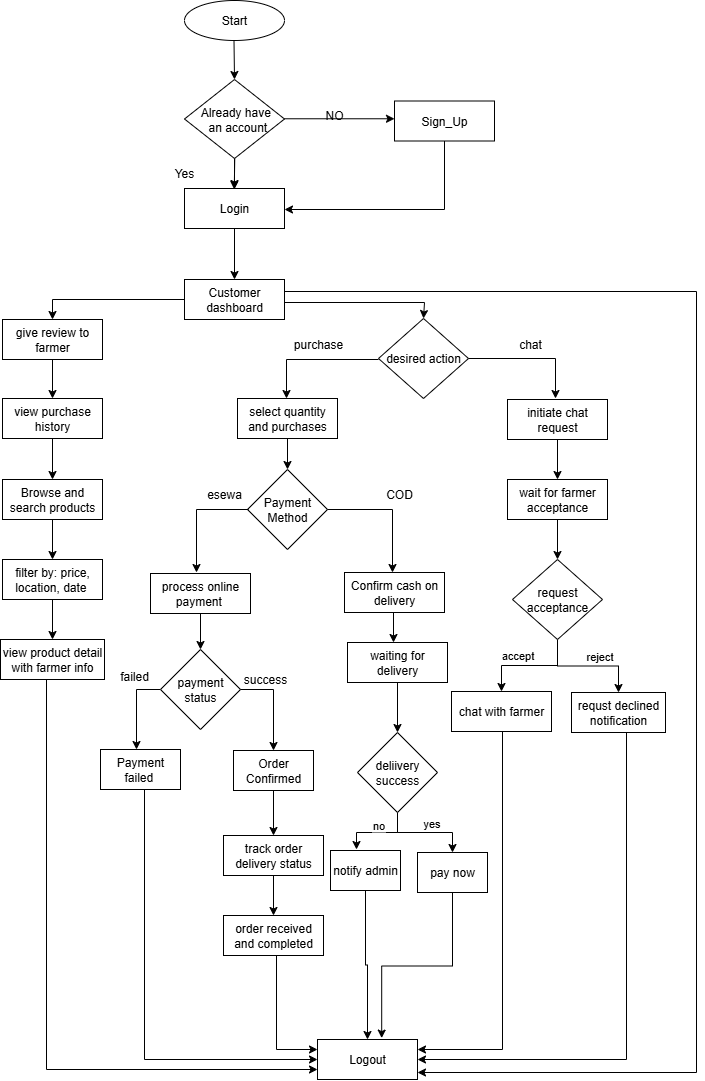

The diagram above was exported from draw.io. Its source (the exported page's mxGraphModel, read from the mxfile embedded in the PNG):
<mxGraphModel dx="1042" dy="562" grid="1" gridSize="10" guides="1" tooltips="1" connect="1" arrows="1" fold="1" page="1" pageScale="1" pageWidth="827" pageHeight="1169" math="0" shadow="0">
  <root>
    <mxCell id="0" />
    <mxCell id="1" parent="0" />
    <mxCell id="tFrWFWO9mF2cNyt5xqm4-1" value="Start" style="ellipse;whiteSpace=wrap;html=1;align=center;" vertex="1" parent="1">
      <mxGeometry x="268" y="41" width="100" height="40" as="geometry" />
    </mxCell>
    <mxCell id="tFrWFWO9mF2cNyt5xqm4-2" value="" style="endArrow=classic;html=1;rounded=0;" edge="1" parent="1">
      <mxGeometry width="50" height="50" relative="1" as="geometry">
        <mxPoint x="317.5" y="81" as="sourcePoint" />
        <mxPoint x="318" y="120" as="targetPoint" />
      </mxGeometry>
    </mxCell>
    <mxCell id="tFrWFWO9mF2cNyt5xqm4-3" value="" style="edgeStyle=orthogonalEdgeStyle;rounded=0;orthogonalLoop=1;jettySize=auto;html=1;" edge="1" parent="1" source="tFrWFWO9mF2cNyt5xqm4-4" target="tFrWFWO9mF2cNyt5xqm4-6">
      <mxGeometry relative="1" as="geometry" />
    </mxCell>
    <mxCell id="tFrWFWO9mF2cNyt5xqm4-4" value="&amp;nbsp;&lt;div&gt;&amp;nbsp; Already have&amp;nbsp;&lt;div&gt;&amp;nbsp; an account&lt;div&gt;&lt;br&gt;&lt;/div&gt;&lt;/div&gt;&lt;/div&gt;" style="shape=rhombus;perimeter=rhombusPerimeter;whiteSpace=wrap;html=1;align=center;" vertex="1" parent="1">
      <mxGeometry x="268" y="120" width="100" height="79" as="geometry" />
    </mxCell>
    <mxCell id="tFrWFWO9mF2cNyt5xqm4-5" value="Sign_Up" style="whiteSpace=wrap;html=1;align=center;" vertex="1" parent="1">
      <mxGeometry x="478" y="141.5" width="100" height="40" as="geometry" />
    </mxCell>
    <mxCell id="tFrWFWO9mF2cNyt5xqm4-6" value="Login" style="whiteSpace=wrap;html=1;align=center;" vertex="1" parent="1">
      <mxGeometry x="268" y="229" width="100" height="40" as="geometry" />
    </mxCell>
    <mxCell id="tFrWFWO9mF2cNyt5xqm4-7" value="" style="edgeStyle=orthogonalEdgeStyle;rounded=0;orthogonalLoop=1;jettySize=auto;html=1;" edge="1" parent="1" source="tFrWFWO9mF2cNyt5xqm4-9" target="tFrWFWO9mF2cNyt5xqm4-38">
      <mxGeometry relative="1" as="geometry">
        <Array as="points">
          <mxPoint x="136" y="340" />
        </Array>
      </mxGeometry>
    </mxCell>
    <mxCell id="tFrWFWO9mF2cNyt5xqm4-8" value="" style="edgeStyle=orthogonalEdgeStyle;rounded=0;orthogonalLoop=1;jettySize=auto;html=1;entryX=0.5;entryY=0;entryDx=0;entryDy=0;" edge="1" parent="1" target="tFrWFWO9mF2cNyt5xqm4-21">
      <mxGeometry relative="1" as="geometry">
        <Array as="points">
          <mxPoint x="508" y="343" />
        </Array>
        <mxPoint x="368" y="343" as="sourcePoint" />
        <mxPoint x="508" y="362.8888888888889" as="targetPoint" />
      </mxGeometry>
    </mxCell>
    <mxCell id="tFrWFWO9mF2cNyt5xqm4-64" style="edgeStyle=orthogonalEdgeStyle;rounded=0;orthogonalLoop=1;jettySize=auto;html=1;entryX=1;entryY=0.5;entryDx=0;entryDy=0;" edge="1" parent="1">
      <mxGeometry relative="1" as="geometry">
        <mxPoint x="368" y="343" as="sourcePoint" />
        <mxPoint x="501" y="1113" as="targetPoint" />
        <Array as="points">
          <mxPoint x="368" y="332" />
          <mxPoint x="780" y="332" />
          <mxPoint x="780" y="1113" />
        </Array>
      </mxGeometry>
    </mxCell>
    <mxCell id="tFrWFWO9mF2cNyt5xqm4-9" value="Customer dashboard" style="whiteSpace=wrap;html=1;align=center;" vertex="1" parent="1">
      <mxGeometry x="268" y="320" width="100" height="40" as="geometry" />
    </mxCell>
    <mxCell id="tFrWFWO9mF2cNyt5xqm4-10" value="" style="edgeStyle=orthogonalEdgeStyle;rounded=0;orthogonalLoop=1;jettySize=auto;html=1;" edge="1" parent="1" source="tFrWFWO9mF2cNyt5xqm4-11" target="tFrWFWO9mF2cNyt5xqm4-18">
      <mxGeometry relative="1" as="geometry" />
    </mxCell>
    <mxCell id="tFrWFWO9mF2cNyt5xqm4-11" value="Browse and search products" style="whiteSpace=wrap;html=1;align=center;" vertex="1" parent="1">
      <mxGeometry x="86" y="520" width="100" height="40" as="geometry" />
    </mxCell>
    <mxCell id="tFrWFWO9mF2cNyt5xqm4-12" value="" style="endArrow=classic;html=1;rounded=0;entryX=0;entryY=0.5;entryDx=0;entryDy=0;" edge="1" parent="1">
      <mxGeometry width="50" height="50" relative="1" as="geometry">
        <mxPoint x="368" y="159.27" as="sourcePoint" />
        <mxPoint x="478" y="159.27" as="targetPoint" />
      </mxGeometry>
    </mxCell>
    <mxCell id="tFrWFWO9mF2cNyt5xqm4-13" value="" style="endArrow=classic;html=1;rounded=0;" edge="1" parent="1">
      <mxGeometry width="50" height="50" relative="1" as="geometry">
        <mxPoint x="318.25" y="199" as="sourcePoint" />
        <mxPoint x="317.75" y="230" as="targetPoint" />
      </mxGeometry>
    </mxCell>
    <mxCell id="tFrWFWO9mF2cNyt5xqm4-14" value="" style="endArrow=classic;html=1;rounded=0;exitX=0.5;exitY=1;exitDx=0;exitDy=0;" edge="1" parent="1" source="tFrWFWO9mF2cNyt5xqm4-6">
      <mxGeometry width="50" height="50" relative="1" as="geometry">
        <mxPoint x="308" y="381" as="sourcePoint" />
        <mxPoint x="318" y="320" as="targetPoint" />
      </mxGeometry>
    </mxCell>
    <mxCell id="tFrWFWO9mF2cNyt5xqm4-15" value="NO" style="text;html=1;align=center;verticalAlign=middle;whiteSpace=wrap;rounded=0;" vertex="1" parent="1">
      <mxGeometry x="388" y="141" width="60" height="30" as="geometry" />
    </mxCell>
    <mxCell id="tFrWFWO9mF2cNyt5xqm4-16" value="Yes" style="text;html=1;align=center;verticalAlign=middle;whiteSpace=wrap;rounded=0;" vertex="1" parent="1">
      <mxGeometry x="238" y="199" width="60" height="30" as="geometry" />
    </mxCell>
    <mxCell id="tFrWFWO9mF2cNyt5xqm4-17" value="" style="edgeStyle=orthogonalEdgeStyle;rounded=0;orthogonalLoop=1;jettySize=auto;html=1;" edge="1" parent="1" source="tFrWFWO9mF2cNyt5xqm4-18" target="tFrWFWO9mF2cNyt5xqm4-19">
      <mxGeometry relative="1" as="geometry" />
    </mxCell>
    <mxCell id="tFrWFWO9mF2cNyt5xqm4-18" value="filter by: price, location, date&amp;nbsp;" style="whiteSpace=wrap;html=1;align=center;" vertex="1" parent="1">
      <mxGeometry x="86" y="600" width="100" height="40" as="geometry" />
    </mxCell>
    <mxCell id="tFrWFWO9mF2cNyt5xqm4-70" style="edgeStyle=orthogonalEdgeStyle;rounded=0;orthogonalLoop=1;jettySize=auto;html=1;entryX=0;entryY=0.75;entryDx=0;entryDy=0;" edge="1" parent="1" source="tFrWFWO9mF2cNyt5xqm4-19" target="tFrWFWO9mF2cNyt5xqm4-60">
      <mxGeometry relative="1" as="geometry">
        <Array as="points">
          <mxPoint x="130" y="1110" />
        </Array>
      </mxGeometry>
    </mxCell>
    <mxCell id="tFrWFWO9mF2cNyt5xqm4-19" value="view product detail with farmer info" style="whiteSpace=wrap;html=1;align=center;" vertex="1" parent="1">
      <mxGeometry x="84" y="680" width="104" height="40" as="geometry" />
    </mxCell>
    <mxCell id="tFrWFWO9mF2cNyt5xqm4-20" value="" style="edgeStyle=orthogonalEdgeStyle;rounded=0;orthogonalLoop=1;jettySize=auto;html=1;" edge="1" parent="1" target="tFrWFWO9mF2cNyt5xqm4-23">
      <mxGeometry relative="1" as="geometry">
        <mxPoint x="462" y="400" as="sourcePoint" />
        <Array as="points">
          <mxPoint x="370" y="400" />
        </Array>
      </mxGeometry>
    </mxCell>
    <mxCell id="tFrWFWO9mF2cNyt5xqm4-21" value="desired action" style="rhombus;whiteSpace=wrap;html=1;" vertex="1" parent="1">
      <mxGeometry x="462" y="359" width="90" height="80" as="geometry" />
    </mxCell>
    <mxCell id="tFrWFWO9mF2cNyt5xqm4-22" value="" style="edgeStyle=orthogonalEdgeStyle;rounded=0;orthogonalLoop=1;jettySize=auto;html=1;" edge="1" parent="1" source="tFrWFWO9mF2cNyt5xqm4-23" target="tFrWFWO9mF2cNyt5xqm4-27">
      <mxGeometry relative="1" as="geometry" />
    </mxCell>
    <mxCell id="tFrWFWO9mF2cNyt5xqm4-23" value="select quantity and purchases" style="whiteSpace=wrap;html=1;align=center;" vertex="1" parent="1">
      <mxGeometry x="321" y="439" width="100" height="40" as="geometry" />
    </mxCell>
    <mxCell id="tFrWFWO9mF2cNyt5xqm4-24" value="" style="edgeStyle=orthogonalEdgeStyle;rounded=0;orthogonalLoop=1;jettySize=auto;html=1;" edge="1" parent="1" source="tFrWFWO9mF2cNyt5xqm4-25" target="tFrWFWO9mF2cNyt5xqm4-43">
      <mxGeometry relative="1" as="geometry" />
    </mxCell>
    <mxCell id="tFrWFWO9mF2cNyt5xqm4-25" value="initiate chat request" style="whiteSpace=wrap;html=1;align=center;" vertex="1" parent="1">
      <mxGeometry x="591" y="440" width="100" height="40" as="geometry" />
    </mxCell>
    <mxCell id="tFrWFWO9mF2cNyt5xqm4-26" style="edgeStyle=orthogonalEdgeStyle;rounded=0;orthogonalLoop=1;jettySize=auto;html=1;" edge="1" parent="1">
      <mxGeometry relative="1" as="geometry">
        <Array as="points">
          <mxPoint x="476" y="550" />
        </Array>
        <mxPoint x="409" y="550" as="sourcePoint" />
        <mxPoint x="476" y="613" as="targetPoint" />
      </mxGeometry>
    </mxCell>
    <mxCell id="tFrWFWO9mF2cNyt5xqm4-27" value="Payment Method" style="rhombus;whiteSpace=wrap;html=1;" vertex="1" parent="1">
      <mxGeometry x="331" y="510" width="80" height="80" as="geometry" />
    </mxCell>
    <mxCell id="tFrWFWO9mF2cNyt5xqm4-28" value="" style="edgeStyle=orthogonalEdgeStyle;rounded=0;orthogonalLoop=1;jettySize=auto;html=1;" edge="1" parent="1" source="tFrWFWO9mF2cNyt5xqm4-29" target="tFrWFWO9mF2cNyt5xqm4-33">
      <mxGeometry relative="1" as="geometry" />
    </mxCell>
    <mxCell id="tFrWFWO9mF2cNyt5xqm4-29" value="process online payment&amp;nbsp;" style="whiteSpace=wrap;html=1;align=center;" vertex="1" parent="1">
      <mxGeometry x="234" y="614" width="100" height="40" as="geometry" />
    </mxCell>
    <mxCell id="tFrWFWO9mF2cNyt5xqm4-73" value="" style="edgeStyle=orthogonalEdgeStyle;rounded=0;orthogonalLoop=1;jettySize=auto;html=1;" edge="1" parent="1">
      <mxGeometry relative="1" as="geometry">
        <mxPoint x="477" y="653" as="sourcePoint" />
        <mxPoint x="477" y="683" as="targetPoint" />
      </mxGeometry>
    </mxCell>
    <mxCell id="tFrWFWO9mF2cNyt5xqm4-30" value="Confirm cash on delivery" style="whiteSpace=wrap;html=1;align=center;" vertex="1" parent="1">
      <mxGeometry x="428" y="613" width="100" height="40" as="geometry" />
    </mxCell>
    <mxCell id="tFrWFWO9mF2cNyt5xqm4-31" style="edgeStyle=orthogonalEdgeStyle;rounded=0;orthogonalLoop=1;jettySize=auto;html=1;entryX=0.5;entryY=0;entryDx=0;entryDy=0;" edge="1" parent="1" target="tFrWFWO9mF2cNyt5xqm4-36">
      <mxGeometry relative="1" as="geometry">
        <mxPoint x="310" y="730" as="sourcePoint" />
        <mxPoint x="368" y="791" as="targetPoint" />
      </mxGeometry>
    </mxCell>
    <mxCell id="tFrWFWO9mF2cNyt5xqm4-76" style="edgeStyle=orthogonalEdgeStyle;rounded=0;orthogonalLoop=1;jettySize=auto;html=1;" edge="1" parent="1" source="tFrWFWO9mF2cNyt5xqm4-33">
      <mxGeometry relative="1" as="geometry">
        <mxPoint x="220" y="790" as="targetPoint" />
      </mxGeometry>
    </mxCell>
    <mxCell id="tFrWFWO9mF2cNyt5xqm4-33" value="payment status" style="rhombus;whiteSpace=wrap;html=1;" vertex="1" parent="1">
      <mxGeometry x="244" y="690" width="80" height="80" as="geometry" />
    </mxCell>
    <mxCell id="tFrWFWO9mF2cNyt5xqm4-69" style="edgeStyle=orthogonalEdgeStyle;rounded=0;orthogonalLoop=1;jettySize=auto;html=1;entryX=0;entryY=0.5;entryDx=0;entryDy=0;" edge="1" parent="1" source="tFrWFWO9mF2cNyt5xqm4-34" target="tFrWFWO9mF2cNyt5xqm4-60">
      <mxGeometry relative="1" as="geometry">
        <Array as="points">
          <mxPoint x="228" y="1100" />
        </Array>
      </mxGeometry>
    </mxCell>
    <mxCell id="tFrWFWO9mF2cNyt5xqm4-34" value="Payment failed&amp;nbsp;" style="whiteSpace=wrap;html=1;align=center;" vertex="1" parent="1">
      <mxGeometry x="184" y="790" width="80" height="40" as="geometry" />
    </mxCell>
    <mxCell id="tFrWFWO9mF2cNyt5xqm4-78" value="" style="edgeStyle=orthogonalEdgeStyle;rounded=0;orthogonalLoop=1;jettySize=auto;html=1;" edge="1" parent="1" source="tFrWFWO9mF2cNyt5xqm4-36" target="tFrWFWO9mF2cNyt5xqm4-40">
      <mxGeometry relative="1" as="geometry" />
    </mxCell>
    <mxCell id="tFrWFWO9mF2cNyt5xqm4-36" value="Order Confirmed" style="whiteSpace=wrap;html=1;align=center;" vertex="1" parent="1">
      <mxGeometry x="317" y="791" width="80" height="40" as="geometry" />
    </mxCell>
    <mxCell id="tFrWFWO9mF2cNyt5xqm4-37" value="" style="edgeStyle=orthogonalEdgeStyle;rounded=0;orthogonalLoop=1;jettySize=auto;html=1;" edge="1" parent="1" source="tFrWFWO9mF2cNyt5xqm4-38" target="tFrWFWO9mF2cNyt5xqm4-51">
      <mxGeometry relative="1" as="geometry" />
    </mxCell>
    <mxCell id="tFrWFWO9mF2cNyt5xqm4-38" value="give review to farmer" style="whiteSpace=wrap;html=1;align=center;" vertex="1" parent="1">
      <mxGeometry x="86" y="360" width="100" height="40" as="geometry" />
    </mxCell>
    <mxCell id="tFrWFWO9mF2cNyt5xqm4-79" value="" style="edgeStyle=orthogonalEdgeStyle;rounded=0;orthogonalLoop=1;jettySize=auto;html=1;" edge="1" parent="1" source="tFrWFWO9mF2cNyt5xqm4-40" target="tFrWFWO9mF2cNyt5xqm4-41">
      <mxGeometry relative="1" as="geometry" />
    </mxCell>
    <mxCell id="tFrWFWO9mF2cNyt5xqm4-40" value="track order delivery status" style="whiteSpace=wrap;html=1;align=center;" vertex="1" parent="1">
      <mxGeometry x="307" y="876" width="100" height="40" as="geometry" />
    </mxCell>
    <mxCell id="tFrWFWO9mF2cNyt5xqm4-68" style="edgeStyle=orthogonalEdgeStyle;rounded=0;orthogonalLoop=1;jettySize=auto;html=1;entryX=0;entryY=0.25;entryDx=0;entryDy=0;" edge="1" parent="1" target="tFrWFWO9mF2cNyt5xqm4-60">
      <mxGeometry relative="1" as="geometry">
        <mxPoint x="368" y="996" as="sourcePoint" />
        <mxPoint x="388" y="1090" as="targetPoint" />
        <Array as="points">
          <mxPoint x="360" y="996" />
          <mxPoint x="360" y="1090" />
        </Array>
      </mxGeometry>
    </mxCell>
    <mxCell id="tFrWFWO9mF2cNyt5xqm4-41" value="order received and completed" style="whiteSpace=wrap;html=1;align=center;" vertex="1" parent="1">
      <mxGeometry x="307" y="956" width="100" height="40" as="geometry" />
    </mxCell>
    <mxCell id="tFrWFWO9mF2cNyt5xqm4-42" value="" style="edgeStyle=orthogonalEdgeStyle;rounded=0;orthogonalLoop=1;jettySize=auto;html=1;" edge="1" parent="1" source="tFrWFWO9mF2cNyt5xqm4-43" target="tFrWFWO9mF2cNyt5xqm4-46">
      <mxGeometry relative="1" as="geometry" />
    </mxCell>
    <mxCell id="tFrWFWO9mF2cNyt5xqm4-43" value="wait for farmer acceptance" style="whiteSpace=wrap;html=1;align=center;" vertex="1" parent="1">
      <mxGeometry x="591" y="520" width="100" height="40" as="geometry" />
    </mxCell>
    <mxCell id="tFrWFWO9mF2cNyt5xqm4-44" style="edgeStyle=orthogonalEdgeStyle;rounded=0;orthogonalLoop=1;jettySize=auto;html=1;entryX=0.5;entryY=0;entryDx=0;entryDy=0;" edge="1" parent="1" source="tFrWFWO9mF2cNyt5xqm4-46" target="tFrWFWO9mF2cNyt5xqm4-47">
      <mxGeometry relative="1" as="geometry" />
    </mxCell>
    <mxCell id="tFrWFWO9mF2cNyt5xqm4-62" value="reject" style="edgeLabel;html=1;align=center;verticalAlign=middle;resizable=0;points=[];" vertex="1" connectable="0" parent="tFrWFWO9mF2cNyt5xqm4-44">
      <mxGeometry x="0.1857" y="4" relative="1" as="geometry">
        <mxPoint y="-6" as="offset" />
      </mxGeometry>
    </mxCell>
    <mxCell id="tFrWFWO9mF2cNyt5xqm4-45" style="edgeStyle=orthogonalEdgeStyle;rounded=0;orthogonalLoop=1;jettySize=auto;html=1;" edge="1" parent="1" source="tFrWFWO9mF2cNyt5xqm4-46" target="tFrWFWO9mF2cNyt5xqm4-48">
      <mxGeometry relative="1" as="geometry" />
    </mxCell>
    <mxCell id="tFrWFWO9mF2cNyt5xqm4-61" value="accept" style="edgeLabel;html=1;align=center;verticalAlign=middle;resizable=0;points=[];" vertex="1" connectable="0" parent="tFrWFWO9mF2cNyt5xqm4-45">
      <mxGeometry x="0.2404" y="-1" relative="1" as="geometry">
        <mxPoint y="-10" as="offset" />
      </mxGeometry>
    </mxCell>
    <mxCell id="tFrWFWO9mF2cNyt5xqm4-46" value="request acceptance" style="rhombus;whiteSpace=wrap;html=1;" vertex="1" parent="1">
      <mxGeometry x="596" y="600" width="90" height="80" as="geometry" />
    </mxCell>
    <mxCell id="tFrWFWO9mF2cNyt5xqm4-65" style="edgeStyle=orthogonalEdgeStyle;rounded=0;orthogonalLoop=1;jettySize=auto;html=1;entryX=1;entryY=0.5;entryDx=0;entryDy=0;" edge="1" parent="1" source="tFrWFWO9mF2cNyt5xqm4-47" target="tFrWFWO9mF2cNyt5xqm4-60">
      <mxGeometry relative="1" as="geometry">
        <Array as="points">
          <mxPoint x="710" y="1100" />
        </Array>
      </mxGeometry>
    </mxCell>
    <mxCell id="tFrWFWO9mF2cNyt5xqm4-47" value="requst declined notification" style="whiteSpace=wrap;html=1;align=center;" vertex="1" parent="1">
      <mxGeometry x="655" y="733" width="94" height="40" as="geometry" />
    </mxCell>
    <mxCell id="tFrWFWO9mF2cNyt5xqm4-66" style="edgeStyle=orthogonalEdgeStyle;rounded=0;orthogonalLoop=1;jettySize=auto;html=1;entryX=1;entryY=0.25;entryDx=0;entryDy=0;" edge="1" parent="1" target="tFrWFWO9mF2cNyt5xqm4-60">
      <mxGeometry relative="1" as="geometry">
        <mxPoint x="586" y="772" as="sourcePoint" />
        <mxPoint x="517" y="1090" as="targetPoint" />
        <Array as="points">
          <mxPoint x="586" y="1090" />
        </Array>
      </mxGeometry>
    </mxCell>
    <mxCell id="tFrWFWO9mF2cNyt5xqm4-48" value="chat with farmer" style="whiteSpace=wrap;html=1;align=center;" vertex="1" parent="1">
      <mxGeometry x="535" y="732" width="100" height="40" as="geometry" />
    </mxCell>
    <mxCell id="tFrWFWO9mF2cNyt5xqm4-49" value="" style="endArrow=classic;html=1;rounded=0;exitX=0.5;exitY=1;exitDx=0;exitDy=0;" edge="1" parent="1" source="tFrWFWO9mF2cNyt5xqm4-5">
      <mxGeometry width="50" height="50" relative="1" as="geometry">
        <mxPoint x="318" y="300" as="sourcePoint" />
        <mxPoint x="368" y="250" as="targetPoint" />
        <Array as="points">
          <mxPoint x="528" y="250" />
        </Array>
      </mxGeometry>
    </mxCell>
    <mxCell id="tFrWFWO9mF2cNyt5xqm4-50" value="" style="edgeStyle=orthogonalEdgeStyle;rounded=0;orthogonalLoop=1;jettySize=auto;html=1;" edge="1" parent="1" source="tFrWFWO9mF2cNyt5xqm4-51" target="tFrWFWO9mF2cNyt5xqm4-11">
      <mxGeometry relative="1" as="geometry" />
    </mxCell>
    <mxCell id="tFrWFWO9mF2cNyt5xqm4-51" value="view purchase history" style="whiteSpace=wrap;html=1;align=center;" vertex="1" parent="1">
      <mxGeometry x="86" y="439" width="100" height="40" as="geometry" />
    </mxCell>
    <mxCell id="tFrWFWO9mF2cNyt5xqm4-52" value="" style="endArrow=classic;html=1;rounded=0;exitX=1;exitY=0.5;exitDx=0;exitDy=0;entryX=0.5;entryY=0;entryDx=0;entryDy=0;" edge="1" parent="1" source="tFrWFWO9mF2cNyt5xqm4-21">
      <mxGeometry width="50" height="50" relative="1" as="geometry">
        <mxPoint x="559" y="399" as="sourcePoint" />
        <mxPoint x="639" y="439" as="targetPoint" />
        <Array as="points">
          <mxPoint x="639" y="399" />
        </Array>
      </mxGeometry>
    </mxCell>
    <mxCell id="tFrWFWO9mF2cNyt5xqm4-53" style="edgeStyle=orthogonalEdgeStyle;rounded=0;orthogonalLoop=1;jettySize=auto;html=1;" edge="1" parent="1">
      <mxGeometry relative="1" as="geometry">
        <mxPoint x="280" y="613" as="targetPoint" />
        <mxPoint x="332" y="550" as="sourcePoint" />
      </mxGeometry>
    </mxCell>
    <mxCell id="tFrWFWO9mF2cNyt5xqm4-54" value="purchase" style="text;html=1;align=center;verticalAlign=middle;whiteSpace=wrap;rounded=0;" vertex="1" parent="1">
      <mxGeometry x="372" y="370" width="60" height="30" as="geometry" />
    </mxCell>
    <mxCell id="tFrWFWO9mF2cNyt5xqm4-55" value="chat" style="text;html=1;align=center;verticalAlign=middle;whiteSpace=wrap;rounded=0;" vertex="1" parent="1">
      <mxGeometry x="584" y="370" width="60" height="30" as="geometry" />
    </mxCell>
    <mxCell id="tFrWFWO9mF2cNyt5xqm4-56" value="esewa" style="text;html=1;align=center;verticalAlign=middle;whiteSpace=wrap;rounded=0;" vertex="1" parent="1">
      <mxGeometry x="278" y="520" width="60" height="30" as="geometry" />
    </mxCell>
    <mxCell id="tFrWFWO9mF2cNyt5xqm4-57" value="COD" style="text;html=1;align=center;verticalAlign=middle;whiteSpace=wrap;rounded=0;" vertex="1" parent="1">
      <mxGeometry x="453" y="520" width="60" height="30" as="geometry" />
    </mxCell>
    <mxCell id="tFrWFWO9mF2cNyt5xqm4-58" value="failed" style="text;html=1;align=center;verticalAlign=middle;whiteSpace=wrap;rounded=0;" vertex="1" parent="1">
      <mxGeometry x="188" y="702" width="60" height="30" as="geometry" />
    </mxCell>
    <mxCell id="tFrWFWO9mF2cNyt5xqm4-59" value="success" style="text;html=1;align=center;verticalAlign=middle;whiteSpace=wrap;rounded=0;" vertex="1" parent="1">
      <mxGeometry x="319" y="705" width="60" height="30" as="geometry" />
    </mxCell>
    <mxCell id="tFrWFWO9mF2cNyt5xqm4-60" value="Logout" style="whiteSpace=wrap;html=1;align=center;" vertex="1" parent="1">
      <mxGeometry x="401" y="1080" width="100" height="40" as="geometry" />
    </mxCell>
    <mxCell id="tFrWFWO9mF2cNyt5xqm4-77" value="" style="edgeStyle=orthogonalEdgeStyle;rounded=0;orthogonalLoop=1;jettySize=auto;html=1;" edge="1" parent="1" source="tFrWFWO9mF2cNyt5xqm4-72" target="tFrWFWO9mF2cNyt5xqm4-74">
      <mxGeometry relative="1" as="geometry" />
    </mxCell>
    <mxCell id="tFrWFWO9mF2cNyt5xqm4-72" value="waiting for delivery" style="whiteSpace=wrap;html=1;align=center;" vertex="1" parent="1">
      <mxGeometry x="431" y="683" width="100" height="40" as="geometry" />
    </mxCell>
    <mxCell id="tFrWFWO9mF2cNyt5xqm4-89" style="edgeStyle=orthogonalEdgeStyle;rounded=0;orthogonalLoop=1;jettySize=auto;html=1;" edge="1" parent="1" source="tFrWFWO9mF2cNyt5xqm4-74">
      <mxGeometry relative="1" as="geometry">
        <mxPoint x="440" y="890" as="targetPoint" />
      </mxGeometry>
    </mxCell>
    <mxCell id="tFrWFWO9mF2cNyt5xqm4-93" value="no" style="edgeLabel;html=1;align=center;verticalAlign=middle;resizable=0;points=[];" vertex="1" connectable="0" parent="tFrWFWO9mF2cNyt5xqm4-89">
      <mxGeometry x="0.0359" relative="1" as="geometry">
        <mxPoint y="-8" as="offset" />
      </mxGeometry>
    </mxCell>
    <mxCell id="tFrWFWO9mF2cNyt5xqm4-90" style="edgeStyle=orthogonalEdgeStyle;rounded=0;orthogonalLoop=1;jettySize=auto;html=1;exitX=0.5;exitY=1;exitDx=0;exitDy=0;entryX=0.5;entryY=0;entryDx=0;entryDy=0;" edge="1" parent="1" source="tFrWFWO9mF2cNyt5xqm4-74" target="tFrWFWO9mF2cNyt5xqm4-82">
      <mxGeometry relative="1" as="geometry" />
    </mxCell>
    <mxCell id="tFrWFWO9mF2cNyt5xqm4-94" value="yes" style="edgeLabel;html=1;align=center;verticalAlign=middle;resizable=0;points=[];" vertex="1" connectable="0" parent="tFrWFWO9mF2cNyt5xqm4-90">
      <mxGeometry x="0.1074" y="4" relative="1" as="geometry">
        <mxPoint y="-6" as="offset" />
      </mxGeometry>
    </mxCell>
    <mxCell id="tFrWFWO9mF2cNyt5xqm4-74" value="deliivery success" style="rhombus;whiteSpace=wrap;html=1;" vertex="1" parent="1">
      <mxGeometry x="441" y="773" width="80" height="80" as="geometry" />
    </mxCell>
    <mxCell id="tFrWFWO9mF2cNyt5xqm4-95" style="edgeStyle=orthogonalEdgeStyle;rounded=0;orthogonalLoop=1;jettySize=auto;html=1;entryX=0.642;entryY=-0.035;entryDx=0;entryDy=0;entryPerimeter=0;" edge="1" parent="1" source="tFrWFWO9mF2cNyt5xqm4-82" target="tFrWFWO9mF2cNyt5xqm4-60">
      <mxGeometry relative="1" as="geometry" />
    </mxCell>
    <mxCell id="tFrWFWO9mF2cNyt5xqm4-82" value="pay now" style="whiteSpace=wrap;html=1;align=center;" vertex="1" parent="1">
      <mxGeometry x="501" y="893" width="70" height="40" as="geometry" />
    </mxCell>
    <mxCell id="tFrWFWO9mF2cNyt5xqm4-96" style="edgeStyle=orthogonalEdgeStyle;rounded=0;orthogonalLoop=1;jettySize=auto;html=1;entryX=0.5;entryY=0;entryDx=0;entryDy=0;" edge="1" parent="1" source="tFrWFWO9mF2cNyt5xqm4-84" target="tFrWFWO9mF2cNyt5xqm4-60">
      <mxGeometry relative="1" as="geometry" />
    </mxCell>
    <mxCell id="tFrWFWO9mF2cNyt5xqm4-84" value="notify admin" style="whiteSpace=wrap;html=1;align=center;" vertex="1" parent="1">
      <mxGeometry x="414" y="891" width="70" height="40" as="geometry" />
    </mxCell>
  </root>
</mxGraphModel>